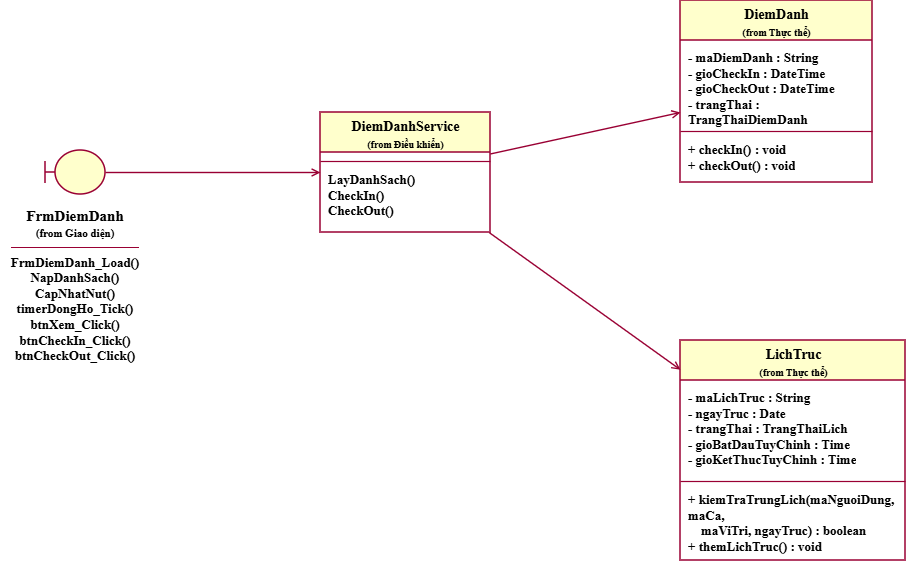

The diagram above was exported from draw.io. Its source (the exported page's mxGraphModel, read from the mxfile embedded in the PNG):
<mxGraphModel dx="1347" dy="1838" grid="1" gridSize="10" guides="1" tooltips="1" connect="1" arrows="1" fold="1" page="1" pageScale="1" pageWidth="827" pageHeight="1169" math="0" shadow="0">
  <root>
    <mxCell id="0" />
    <mxCell id="1" parent="0" />
    <mxCell id="frm" parent="1" style="shape=umlBoundary;whiteSpace=wrap;html=1;fillColor=#FFFFCC;strokeColor=#990033;strokeWidth=1.5;fontFamily=Times New Roman;fontSize=13;fontStyle=1" value="" vertex="1">
      <mxGeometry height="44" width="60" x="65" y="90" as="geometry" />
    </mxCell>
    <mxCell id="frm_t" parent="1" style="text;html=1;align=center;verticalAlign=top;whiteSpace=wrap;fontSize=13;fontFamily=Times New Roman;fontStyle=1" value="&lt;span style=&quot;font-size: 15px;&quot;&gt;FrmDiemDanh&lt;/span&gt;&lt;br&gt;&lt;font style=&quot;font-size: 11px;&quot;&gt;(from Giao diện)&lt;/font&gt;&lt;hr size=&quot;1&quot; color=&quot;#990033&quot;&gt;FrmDiemDanh_Load()&lt;br&gt;NapDanhSach()&lt;br&gt;CapNhatNut()&lt;br&gt;timerDongHo_Tick()&lt;br&gt;btnXem_Click()&lt;br&gt;btnCheckIn_Click()&lt;br&gt;btnCheckOut_Click()" vertex="1">
      <mxGeometry height="161" width="150" x="20" y="140" as="geometry" />
    </mxCell>
    <mxCell id="svc" parent="1" style="swimlane;html=1;fontStyle=1;align=center;verticalAlign=top;childLayout=stackLayout;horizontal=1;startSize=40;horizontalStack=0;resizeParent=1;resizeParentMax=0;resizeLast=0;collapsible=0;marginBottom=0;fillColor=#FFFFCC;strokeColor=#990033;strokeWidth=1.5;fontFamily=Times New Roman;fontSize=13;" value="&lt;span style=&quot;font-size: 14px;&quot;&gt;DiemDanhService&lt;/span&gt;&lt;br&gt;&lt;font style=&quot;font-size: 10px;&quot;&gt;(from Điều khiển)&lt;/font&gt;" vertex="1">
      <mxGeometry height="120" width="170" x="340" y="52" as="geometry" />
    </mxCell>
    <mxCell id="svc_a" parent="svc" style="text;html=1;strokeColor=none;fillColor=none;align=left;verticalAlign=top;spacingLeft=6;spacingRight=4;spacingTop=3;overflow=hidden;rotatable=0;whiteSpace=wrap;fontSize=13;fontFamily=Times New Roman;fontStyle=1" value="" vertex="1">
      <mxGeometry height="8" width="170" y="40" as="geometry" />
    </mxCell>
    <mxCell id="svc_s" parent="svc" style="line;strokeWidth=1.2;fillColor=none;align=left;verticalAlign=middle;spacingTop=-1;spacingLeft=3;spacingRight=3;rotatable=0;labelPosition=right;points=[];portConstraint=eastwest;strokeColor=#990033;fontFamily=Times New Roman;fontSize=13;fontStyle=1" value="" vertex="1">
      <mxGeometry height="2" width="170" y="48" as="geometry" />
    </mxCell>
    <mxCell id="svc_m" parent="svc" style="text;html=1;strokeColor=none;fillColor=none;align=left;verticalAlign=top;spacingLeft=6;spacingRight=4;spacingTop=3;overflow=hidden;rotatable=0;whiteSpace=wrap;fontSize=13;fontFamily=Times New Roman;fontStyle=1" value="LayDanhSach()&lt;br&gt;CheckIn()&lt;br&gt;CheckOut()" vertex="1">
      <mxGeometry height="70" width="170" y="50" as="geometry" />
    </mxCell>
    <mxCell id="dd" parent="1" style="swimlane;html=1;fontStyle=1;align=center;verticalAlign=top;childLayout=stackLayout;horizontal=1;startSize=40;horizontalStack=0;resizeParent=1;resizeParentMax=0;resizeLast=0;collapsible=0;marginBottom=0;fillColor=#FFFFCC;strokeColor=#990033;strokeWidth=1.5;fontFamily=Times New Roman;fontSize=13;" value="&lt;span style=&quot;font-size: 14px;&quot;&gt;DiemDanh&lt;/span&gt;&lt;br&gt;&lt;font style=&quot;font-size: 10px;&quot;&gt;(from Thực thể)&lt;/font&gt;" vertex="1">
      <mxGeometry height="182" width="192" x="700" y="-60" as="geometry" />
    </mxCell>
    <mxCell id="dd_a" parent="dd" style="text;html=1;strokeColor=none;fillColor=none;align=left;verticalAlign=top;spacingLeft=6;spacingRight=4;spacingTop=3;overflow=hidden;rotatable=0;whiteSpace=wrap;fontSize=13;fontFamily=Times New Roman;fontStyle=1" value="- maDiemDanh : String&lt;br&gt;- gioCheckIn : DateTime&lt;br&gt;- gioCheckOut : DateTime&lt;br&gt;- trangThai : TrangThaiDiemDanh" vertex="1">
      <mxGeometry height="90" width="192" y="40" as="geometry" />
    </mxCell>
    <mxCell id="dd_s" parent="dd" style="line;strokeWidth=1.2;fillColor=none;align=left;verticalAlign=middle;spacingTop=-1;spacingLeft=3;spacingRight=3;rotatable=0;labelPosition=right;points=[];portConstraint=eastwest;strokeColor=#990033;fontFamily=Times New Roman;fontSize=13;fontStyle=1" value="" vertex="1">
      <mxGeometry height="2" width="192" y="130" as="geometry" />
    </mxCell>
    <mxCell id="dd_m" parent="dd" style="text;html=1;strokeColor=none;fillColor=none;align=left;verticalAlign=top;spacingLeft=6;spacingRight=4;spacingTop=3;overflow=hidden;rotatable=0;whiteSpace=wrap;fontSize=13;fontFamily=Times New Roman;fontStyle=1" value="+ checkIn() : void&lt;br&gt;+ checkOut() : void" vertex="1">
      <mxGeometry height="50" width="192" y="132" as="geometry" />
    </mxCell>
    <mxCell id="lt" parent="1" style="swimlane;html=1;fontStyle=1;align=center;verticalAlign=top;childLayout=stackLayout;horizontal=1;startSize=40;horizontalStack=0;resizeParent=1;resizeParentMax=0;resizeLast=0;collapsible=0;marginBottom=0;fillColor=#FFFFCC;strokeColor=#990033;strokeWidth=1.5;fontFamily=Times New Roman;fontSize=13;" value="&lt;span style=&quot;font-size: 14px;&quot;&gt;LichTruc&lt;/span&gt;&lt;br&gt;&lt;font style=&quot;font-size: 10px;&quot;&gt;(from Thực thể)&lt;/font&gt;" vertex="1">
      <mxGeometry height="220" width="225" x="700" y="280" as="geometry" />
    </mxCell>
    <mxCell id="lt_a" parent="lt" style="text;html=1;strokeColor=none;fillColor=none;align=left;verticalAlign=top;spacingLeft=6;spacingRight=4;spacingTop=3;overflow=hidden;rotatable=0;whiteSpace=wrap;fontSize=13;fontFamily=Times New Roman;fontStyle=1" value="- maLichTruc : String&lt;br&gt;- ngayTruc : Date&lt;br&gt;- trangThai : TrangThaiLich&lt;br&gt;- gioBatDauTuyChinh : Time&lt;br&gt;- gioKetThucTuyChinh : Time" vertex="1">
      <mxGeometry height="100" width="225" y="40" as="geometry" />
    </mxCell>
    <mxCell id="lt_s" parent="lt" style="line;strokeWidth=1.2;fillColor=none;align=left;verticalAlign=middle;spacingTop=-1;spacingLeft=3;spacingRight=3;rotatable=0;labelPosition=right;points=[];portConstraint=eastwest;strokeColor=#990033;fontFamily=Times New Roman;fontSize=13;fontStyle=1" value="" vertex="1">
      <mxGeometry height="2" width="225" y="140" as="geometry" />
    </mxCell>
    <mxCell id="lt_m" parent="lt" style="text;html=1;strokeColor=none;fillColor=none;align=left;verticalAlign=top;spacingLeft=6;spacingRight=4;spacingTop=3;overflow=hidden;rotatable=0;whiteSpace=wrap;fontSize=13;fontFamily=Times New Roman;fontStyle=1" value="+ kiemTraTrungLich(maNguoiDung, maCa,&lt;br&gt;&amp;nbsp;&amp;nbsp;&amp;nbsp;&amp;nbsp;maViTri, ngayTruc) : boolean&lt;br&gt;+ themLichTruc() : void" vertex="1">
      <mxGeometry height="78" width="225" y="142" as="geometry" />
    </mxCell>
    <mxCell id="e0" edge="1" parent="1" source="frm" style="endArrow=open;endFill=0;html=1;strokeColor=#990033;strokeWidth=1.4;rounded=0;fontFamily=Times New Roman;fontSize=13;fontStyle=1" target="svc">
      <mxGeometry relative="1" as="geometry" />
    </mxCell>
    <mxCell id="e1" edge="1" parent="1" source="svc" style="endArrow=open;endFill=0;html=1;strokeColor=#990033;strokeWidth=1.4;rounded=0;fontFamily=Times New Roman;fontSize=13;fontStyle=1" target="dd">
      <mxGeometry relative="1" as="geometry" />
    </mxCell>
    <mxCell id="e2" edge="1" parent="1" source="svc" style="endArrow=open;endFill=0;html=1;strokeColor=#990033;strokeWidth=1.4;rounded=0;fontFamily=Times New Roman;fontSize=13;fontStyle=1" target="lt">
      <mxGeometry relative="1" as="geometry" />
    </mxCell>
  </root>
</mxGraphModel>